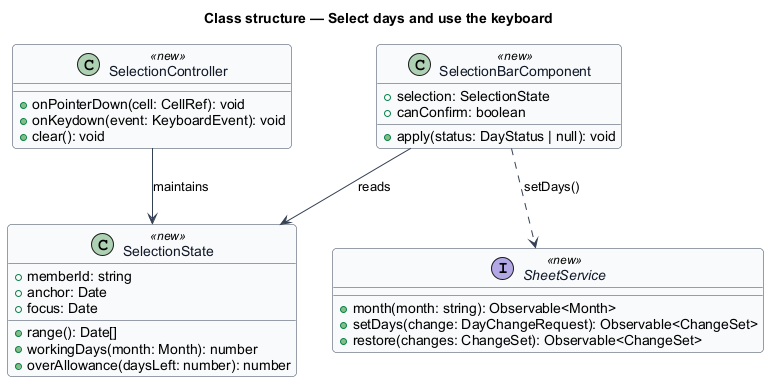

The diagram above was rendered by PlantUML. Its source (embedded in the PNG):
@startuml
skinparam backgroundColor #FFFFFF
skinparam shadowing false
skinparam roundcorner 8
skinparam defaultFontName Arial
skinparam ArrowColor #344054
skinparam class {
  BorderColor #344054
  FontColor #101828
  BackgroundColor #F9FAFB
}
title Class structure — Select days and use the keyboard

class SelectionState <<new>> {
  +memberId: string
  +anchor: Date
  +focus: Date
  +range(): Date[]
  +workingDays(month: Month): number
  +overAllowance(daysLeft: number): number
}
class SelectionController <<new>> {
  +onPointerDown(cell: CellRef): void
  +onKeydown(event: KeyboardEvent): void
  +clear(): void
}
class SelectionBarComponent <<new>> {
  +selection: SelectionState
  +canConfirm: boolean
  +apply(status: DayStatus | null): void
}
interface SheetService <<new>> {
  +month(month: string): Observable<Month>
  +setDays(change: DayChangeRequest): Observable<ChangeSet>
  +restore(changes: ChangeSet): Observable<ChangeSet>
}
SelectionController --> SelectionState : maintains
SelectionBarComponent --> SelectionState : reads
SelectionBarComponent ..> SheetService : setDays()
@enduml